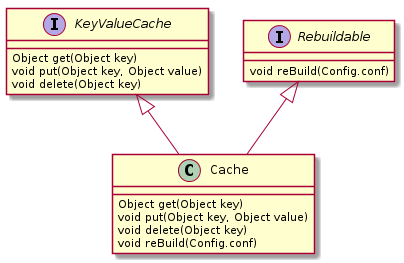

The diagram above was rendered by PlantUML. Its source (embedded in the PNG):
@startuml
class Cache
interface KeyValueCache
interface Rebuildable

Cache : Object get(Object key)
Cache : void put(Object key, Object value)
Cache : void delete(Object key)
Cache : void reBuild(Config.conf)

KeyValueCache : Object get(Object key)
KeyValueCache : void put(Object key, Object value)
KeyValueCache : void delete(Object key)

Rebuildable : void reBuild(Config.conf)

KeyValueCache <|-- Cache
Rebuildable <|-- Cache

@enduml